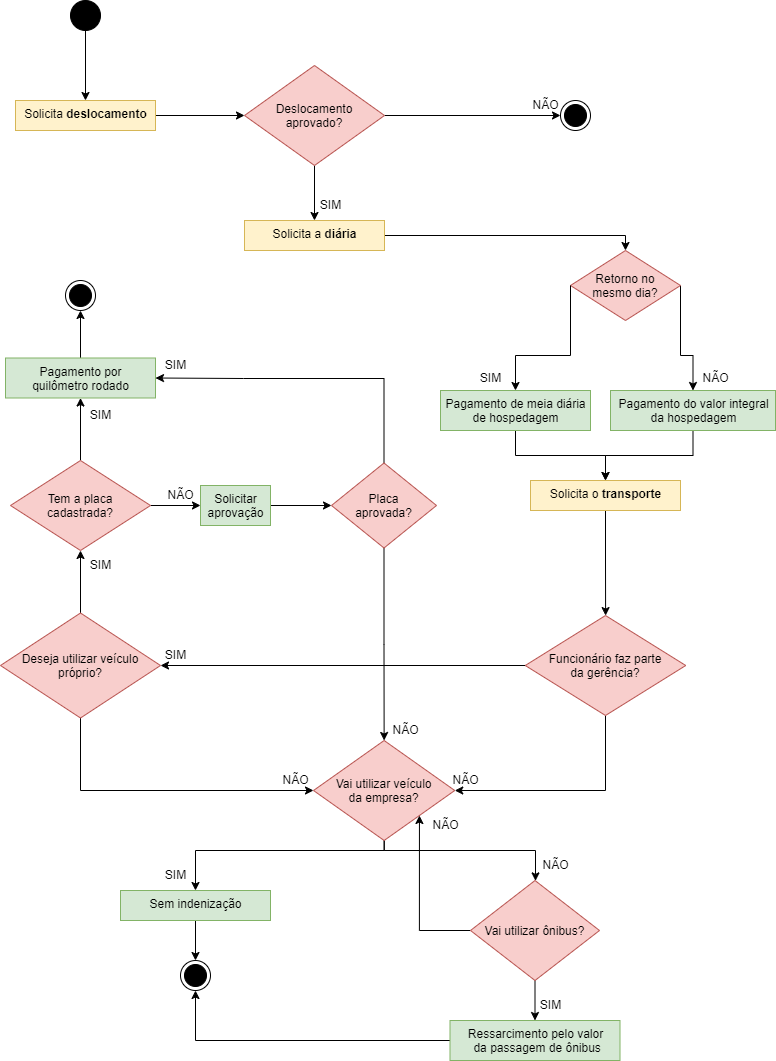

The diagram above was exported from draw.io. Its source (the exported page's mxGraphModel, read from the mxfile embedded in the PNG):
<mxGraphModel dx="1102" dy="685" grid="1" gridSize="10" guides="1" tooltips="1" connect="1" arrows="1" fold="1" page="1" pageScale="1" pageWidth="827" pageHeight="1169" math="0" shadow="0">
  <root>
    <mxCell id="WIyWlLk6GJQsqaUBKTNV-0" />
    <mxCell id="WIyWlLk6GJQsqaUBKTNV-1" parent="WIyWlLk6GJQsqaUBKTNV-0" />
    <mxCell id="ny1xzhh66EAVT1XaJr6e-2" value="" style="edgeStyle=orthogonalEdgeStyle;rounded=0;orthogonalLoop=1;jettySize=auto;html=1;entryX=0.5;entryY=0;entryDx=0;entryDy=0;" edge="1" parent="WIyWlLk6GJQsqaUBKTNV-1" source="ny1xzhh66EAVT1XaJr6e-0" target="ny1xzhh66EAVT1XaJr6e-5">
      <mxGeometry relative="1" as="geometry">
        <mxPoint x="115" y="155" as="targetPoint" />
      </mxGeometry>
    </mxCell>
    <mxCell id="ny1xzhh66EAVT1XaJr6e-0" value="" style="ellipse;fillColor=strokeColor;" vertex="1" parent="WIyWlLk6GJQsqaUBKTNV-1">
      <mxGeometry x="100" y="60" width="30" height="30" as="geometry" />
    </mxCell>
    <mxCell id="ny1xzhh66EAVT1XaJr6e-7" value="" style="edgeStyle=orthogonalEdgeStyle;rounded=0;orthogonalLoop=1;jettySize=auto;html=1;" edge="1" parent="WIyWlLk6GJQsqaUBKTNV-1" source="ny1xzhh66EAVT1XaJr6e-5" target="ny1xzhh66EAVT1XaJr6e-6">
      <mxGeometry relative="1" as="geometry" />
    </mxCell>
    <mxCell id="ny1xzhh66EAVT1XaJr6e-5" value="Solicita &lt;b&gt;deslocamento&lt;/b&gt;" style="html=1;align=center;verticalAlign=top;rounded=1;absoluteArcSize=1;arcSize=0;dashed=0;fillColor=#fff2cc;strokeColor=#d6b656;" vertex="1" parent="WIyWlLk6GJQsqaUBKTNV-1">
      <mxGeometry x="45" y="160" width="140" height="30" as="geometry" />
    </mxCell>
    <mxCell id="ny1xzhh66EAVT1XaJr6e-11" style="edgeStyle=orthogonalEdgeStyle;rounded=0;orthogonalLoop=1;jettySize=auto;html=1;" edge="1" parent="WIyWlLk6GJQsqaUBKTNV-1" source="ny1xzhh66EAVT1XaJr6e-6" target="ny1xzhh66EAVT1XaJr6e-10">
      <mxGeometry relative="1" as="geometry" />
    </mxCell>
    <mxCell id="ny1xzhh66EAVT1XaJr6e-14" style="edgeStyle=orthogonalEdgeStyle;rounded=0;orthogonalLoop=1;jettySize=auto;html=1;entryX=0.5;entryY=0;entryDx=0;entryDy=0;" edge="1" parent="WIyWlLk6GJQsqaUBKTNV-1" source="ny1xzhh66EAVT1XaJr6e-6" target="ny1xzhh66EAVT1XaJr6e-13">
      <mxGeometry relative="1" as="geometry" />
    </mxCell>
    <mxCell id="ny1xzhh66EAVT1XaJr6e-6" value="Deslocamento &#10;aprovado?" style="rhombus;fillColor=#f8cecc;strokeColor=#b85450;" vertex="1" parent="WIyWlLk6GJQsqaUBKTNV-1">
      <mxGeometry x="274" y="125" width="140" height="100" as="geometry" />
    </mxCell>
    <mxCell id="ny1xzhh66EAVT1XaJr6e-10" value="" style="ellipse;html=1;shape=endState;fillColor=strokeColor;" vertex="1" parent="WIyWlLk6GJQsqaUBKTNV-1">
      <mxGeometry x="590" y="160" width="30" height="30" as="geometry" />
    </mxCell>
    <mxCell id="ny1xzhh66EAVT1XaJr6e-12" value="NÃO" style="text;html=1;align=center;verticalAlign=middle;resizable=0;points=[];autosize=1;strokeColor=none;fillColor=none;" vertex="1" parent="WIyWlLk6GJQsqaUBKTNV-1">
      <mxGeometry x="550" y="150" width="50" height="30" as="geometry" />
    </mxCell>
    <mxCell id="ny1xzhh66EAVT1XaJr6e-19" style="edgeStyle=orthogonalEdgeStyle;rounded=0;orthogonalLoop=1;jettySize=auto;html=1;" edge="1" parent="WIyWlLk6GJQsqaUBKTNV-1" source="ny1xzhh66EAVT1XaJr6e-13" target="ny1xzhh66EAVT1XaJr6e-18">
      <mxGeometry relative="1" as="geometry">
        <Array as="points">
          <mxPoint x="655" y="295" />
        </Array>
      </mxGeometry>
    </mxCell>
    <mxCell id="ny1xzhh66EAVT1XaJr6e-13" value="Solicita a &lt;b&gt;diária&lt;/b&gt;" style="html=1;align=center;verticalAlign=top;rounded=1;absoluteArcSize=1;arcSize=0;dashed=0;fillColor=#fff2cc;strokeColor=#d6b656;" vertex="1" parent="WIyWlLk6GJQsqaUBKTNV-1">
      <mxGeometry x="274" y="280" width="140" height="30" as="geometry" />
    </mxCell>
    <mxCell id="ny1xzhh66EAVT1XaJr6e-15" value="SIM" style="text;html=1;align=center;verticalAlign=middle;resizable=0;points=[];autosize=1;strokeColor=none;fillColor=none;" vertex="1" parent="WIyWlLk6GJQsqaUBKTNV-1">
      <mxGeometry x="340" y="250" width="40" height="30" as="geometry" />
    </mxCell>
    <mxCell id="ny1xzhh66EAVT1XaJr6e-65" style="edgeStyle=orthogonalEdgeStyle;rounded=0;orthogonalLoop=1;jettySize=auto;html=1;entryX=0.5;entryY=0;entryDx=0;entryDy=0;fontSize=12;fontColor=#000000;" edge="1" parent="WIyWlLk6GJQsqaUBKTNV-1" source="ny1xzhh66EAVT1XaJr6e-18" target="ny1xzhh66EAVT1XaJr6e-56">
      <mxGeometry relative="1" as="geometry">
        <Array as="points">
          <mxPoint x="710" y="415" />
          <mxPoint x="723" y="415" />
        </Array>
      </mxGeometry>
    </mxCell>
    <mxCell id="ny1xzhh66EAVT1XaJr6e-18" value="Retorno no &#10;mesmo dia?" style="rhombus;fillColor=#f8cecc;strokeColor=#b85450;" vertex="1" parent="WIyWlLk6GJQsqaUBKTNV-1">
      <mxGeometry x="600" y="310" width="110" height="70" as="geometry" />
    </mxCell>
    <mxCell id="ny1xzhh66EAVT1XaJr6e-66" style="edgeStyle=orthogonalEdgeStyle;rounded=0;orthogonalLoop=1;jettySize=auto;html=1;entryX=0.5;entryY=0;entryDx=0;entryDy=0;fontSize=12;fontColor=#000000;" edge="1" parent="WIyWlLk6GJQsqaUBKTNV-1" source="ny1xzhh66EAVT1XaJr6e-21" target="ny1xzhh66EAVT1XaJr6e-61">
      <mxGeometry relative="1" as="geometry" />
    </mxCell>
    <mxCell id="ny1xzhh66EAVT1XaJr6e-21" value="Pagamento de meia diária &lt;br&gt;de hospedagem" style="html=1;align=center;verticalAlign=top;rounded=1;absoluteArcSize=1;arcSize=0;dashed=0;fillColor=#d5e8d4;strokeColor=#82b366;" vertex="1" parent="WIyWlLk6GJQsqaUBKTNV-1">
      <mxGeometry x="470" y="450" width="150" height="40" as="geometry" />
    </mxCell>
    <mxCell id="ny1xzhh66EAVT1XaJr6e-40" style="edgeStyle=orthogonalEdgeStyle;rounded=0;orthogonalLoop=1;jettySize=auto;html=1;entryX=0.5;entryY=1;entryDx=0;entryDy=0;fontSize=12;fontColor=#000000;" edge="1" parent="WIyWlLk6GJQsqaUBKTNV-1" source="ny1xzhh66EAVT1XaJr6e-33" target="ny1xzhh66EAVT1XaJr6e-42">
      <mxGeometry relative="1" as="geometry">
        <mxPoint x="180" y="620" as="targetPoint" />
      </mxGeometry>
    </mxCell>
    <mxCell id="ny1xzhh66EAVT1XaJr6e-80" style="edgeStyle=orthogonalEdgeStyle;rounded=0;orthogonalLoop=1;jettySize=auto;html=1;entryX=0;entryY=0.5;entryDx=0;entryDy=0;fontSize=12;fontColor=#000000;" edge="1" parent="WIyWlLk6GJQsqaUBKTNV-1" source="ny1xzhh66EAVT1XaJr6e-33" target="ny1xzhh66EAVT1XaJr6e-37">
      <mxGeometry relative="1" as="geometry">
        <Array as="points">
          <mxPoint x="110" y="850" />
        </Array>
      </mxGeometry>
    </mxCell>
    <mxCell id="ny1xzhh66EAVT1XaJr6e-33" value="Deseja utilizar veículo &#10;próprio?" style="rhombus;fillColor=#f8cecc;strokeColor=#b85450;fontSize=12;" vertex="1" parent="WIyWlLk6GJQsqaUBKTNV-1">
      <mxGeometry x="30" y="672.5" width="160" height="105" as="geometry" />
    </mxCell>
    <mxCell id="ny1xzhh66EAVT1XaJr6e-35" value="&lt;font color=&quot;#000000&quot;&gt;SIM&lt;/font&gt;" style="text;html=1;align=center;verticalAlign=middle;resizable=0;points=[];autosize=1;strokeColor=none;fillColor=none;fontSize=12;fontColor=#00CC00;" vertex="1" parent="WIyWlLk6GJQsqaUBKTNV-1">
      <mxGeometry x="185" y="700" width="40" height="30" as="geometry" />
    </mxCell>
    <mxCell id="ny1xzhh66EAVT1XaJr6e-83" style="edgeStyle=orthogonalEdgeStyle;rounded=0;orthogonalLoop=1;jettySize=auto;html=1;entryX=0.5;entryY=0;entryDx=0;entryDy=0;fontSize=12;fontColor=#000000;" edge="1" parent="WIyWlLk6GJQsqaUBKTNV-1" source="ny1xzhh66EAVT1XaJr6e-37" target="ny1xzhh66EAVT1XaJr6e-82">
      <mxGeometry relative="1" as="geometry">
        <Array as="points">
          <mxPoint x="414" y="910" />
          <mxPoint x="225" y="910" />
        </Array>
      </mxGeometry>
    </mxCell>
    <mxCell id="ny1xzhh66EAVT1XaJr6e-88" style="edgeStyle=orthogonalEdgeStyle;rounded=0;orthogonalLoop=1;jettySize=auto;html=1;fontSize=12;fontColor=#000000;" edge="1" parent="WIyWlLk6GJQsqaUBKTNV-1" source="ny1xzhh66EAVT1XaJr6e-37" target="ny1xzhh66EAVT1XaJr6e-63">
      <mxGeometry relative="1" as="geometry">
        <Array as="points">
          <mxPoint x="414" y="910" />
          <mxPoint x="565" y="910" />
        </Array>
      </mxGeometry>
    </mxCell>
    <mxCell id="ny1xzhh66EAVT1XaJr6e-37" value="Vai utilizar veículo &#10;da empresa?" style="rhombus;fillColor=#f8cecc;strokeColor=#b85450;fontSize=12;" vertex="1" parent="WIyWlLk6GJQsqaUBKTNV-1">
      <mxGeometry x="343" y="800" width="141.25" height="100" as="geometry" />
    </mxCell>
    <mxCell id="ny1xzhh66EAVT1XaJr6e-41" value="&lt;font color=&quot;#000000&quot;&gt;SIM&lt;/font&gt;" style="text;html=1;align=center;verticalAlign=middle;resizable=0;points=[];autosize=1;strokeColor=none;fillColor=none;fontSize=12;fontColor=#00CC00;" vertex="1" parent="WIyWlLk6GJQsqaUBKTNV-1">
      <mxGeometry x="110" y="610" width="40" height="30" as="geometry" />
    </mxCell>
    <mxCell id="ny1xzhh66EAVT1XaJr6e-45" value="" style="edgeStyle=orthogonalEdgeStyle;rounded=0;orthogonalLoop=1;jettySize=auto;html=1;fontSize=12;fontColor=#000000;" edge="1" parent="WIyWlLk6GJQsqaUBKTNV-1" source="ny1xzhh66EAVT1XaJr6e-42" target="ny1xzhh66EAVT1XaJr6e-44">
      <mxGeometry relative="1" as="geometry" />
    </mxCell>
    <mxCell id="ny1xzhh66EAVT1XaJr6e-50" style="edgeStyle=orthogonalEdgeStyle;rounded=0;orthogonalLoop=1;jettySize=auto;html=1;entryX=0;entryY=0.5;entryDx=0;entryDy=0;fontSize=12;fontColor=#000000;" edge="1" parent="WIyWlLk6GJQsqaUBKTNV-1" source="ny1xzhh66EAVT1XaJr6e-42" target="ny1xzhh66EAVT1XaJr6e-49">
      <mxGeometry relative="1" as="geometry" />
    </mxCell>
    <mxCell id="ny1xzhh66EAVT1XaJr6e-42" value="Tem a placa &#10;cadastrada?" style="rhombus;fillColor=#f8cecc;strokeColor=#b85450;fontSize=12;" vertex="1" parent="WIyWlLk6GJQsqaUBKTNV-1">
      <mxGeometry x="40" y="520" width="140" height="90" as="geometry" />
    </mxCell>
    <mxCell id="ny1xzhh66EAVT1XaJr6e-48" value="" style="edgeStyle=orthogonalEdgeStyle;rounded=0;orthogonalLoop=1;jettySize=auto;html=1;fontSize=12;fontColor=#000000;" edge="1" parent="WIyWlLk6GJQsqaUBKTNV-1" source="ny1xzhh66EAVT1XaJr6e-44" target="ny1xzhh66EAVT1XaJr6e-47">
      <mxGeometry relative="1" as="geometry" />
    </mxCell>
    <mxCell id="ny1xzhh66EAVT1XaJr6e-44" value="Pagamento por&lt;br&gt;quilômetro rodado" style="html=1;align=center;verticalAlign=top;rounded=1;absoluteArcSize=1;arcSize=0;dashed=0;fillColor=#d5e8d4;strokeColor=#82b366;" vertex="1" parent="WIyWlLk6GJQsqaUBKTNV-1">
      <mxGeometry x="35" y="417.5" width="150" height="40" as="geometry" />
    </mxCell>
    <mxCell id="ny1xzhh66EAVT1XaJr6e-46" value="&lt;font color=&quot;#000000&quot;&gt;SIM&lt;/font&gt;" style="text;html=1;align=center;verticalAlign=middle;resizable=0;points=[];autosize=1;strokeColor=none;fillColor=none;fontSize=12;fontColor=#00CC00;" vertex="1" parent="WIyWlLk6GJQsqaUBKTNV-1">
      <mxGeometry x="110" y="460" width="40" height="30" as="geometry" />
    </mxCell>
    <mxCell id="ny1xzhh66EAVT1XaJr6e-47" value="" style="ellipse;html=1;shape=endState;fillColor=strokeColor;fontSize=12;fontColor=#000000;" vertex="1" parent="WIyWlLk6GJQsqaUBKTNV-1">
      <mxGeometry x="95" y="340" width="30" height="30" as="geometry" />
    </mxCell>
    <mxCell id="ny1xzhh66EAVT1XaJr6e-69" value="" style="edgeStyle=orthogonalEdgeStyle;rounded=0;orthogonalLoop=1;jettySize=auto;html=1;fontSize=12;fontColor=#000000;" edge="1" parent="WIyWlLk6GJQsqaUBKTNV-1" source="ny1xzhh66EAVT1XaJr6e-49" target="ny1xzhh66EAVT1XaJr6e-52">
      <mxGeometry relative="1" as="geometry" />
    </mxCell>
    <mxCell id="ny1xzhh66EAVT1XaJr6e-49" value="Solicitar &lt;br&gt;aprovação" style="html=1;align=center;verticalAlign=top;rounded=1;absoluteArcSize=1;arcSize=0;dashed=0;fillColor=#d5e8d4;strokeColor=#82b366;" vertex="1" parent="WIyWlLk6GJQsqaUBKTNV-1">
      <mxGeometry x="230" y="545" width="70" height="40" as="geometry" />
    </mxCell>
    <mxCell id="ny1xzhh66EAVT1XaJr6e-51" value="NÃO" style="text;html=1;align=center;verticalAlign=middle;resizable=0;points=[];autosize=1;strokeColor=none;fillColor=none;fontSize=12;fontColor=#000000;" vertex="1" parent="WIyWlLk6GJQsqaUBKTNV-1">
      <mxGeometry x="185" y="540" width="50" height="30" as="geometry" />
    </mxCell>
    <mxCell id="ny1xzhh66EAVT1XaJr6e-75" style="edgeStyle=orthogonalEdgeStyle;rounded=0;orthogonalLoop=1;jettySize=auto;html=1;entryX=1;entryY=0.5;entryDx=0;entryDy=0;fontSize=12;fontColor=#000000;" edge="1" parent="WIyWlLk6GJQsqaUBKTNV-1" source="ny1xzhh66EAVT1XaJr6e-52" target="ny1xzhh66EAVT1XaJr6e-44">
      <mxGeometry relative="1" as="geometry">
        <Array as="points">
          <mxPoint x="414" y="438" />
          <mxPoint x="273" y="438" />
        </Array>
      </mxGeometry>
    </mxCell>
    <mxCell id="ny1xzhh66EAVT1XaJr6e-77" style="edgeStyle=orthogonalEdgeStyle;rounded=0;orthogonalLoop=1;jettySize=auto;html=1;entryX=0.5;entryY=0;entryDx=0;entryDy=0;fontSize=12;fontColor=#000000;" edge="1" parent="WIyWlLk6GJQsqaUBKTNV-1" source="ny1xzhh66EAVT1XaJr6e-52" target="ny1xzhh66EAVT1XaJr6e-37">
      <mxGeometry relative="1" as="geometry" />
    </mxCell>
    <mxCell id="ny1xzhh66EAVT1XaJr6e-52" value="Placa &#10;aprovada?" style="rhombus;fillColor=#f8cecc;strokeColor=#b85450;fontSize=12;" vertex="1" parent="WIyWlLk6GJQsqaUBKTNV-1">
      <mxGeometry x="361" y="522.5" width="105" height="85" as="geometry" />
    </mxCell>
    <mxCell id="ny1xzhh66EAVT1XaJr6e-53" style="edgeStyle=orthogonalEdgeStyle;rounded=0;orthogonalLoop=1;jettySize=auto;html=1;entryX=0.5;entryY=0;entryDx=0;entryDy=0;exitX=0;exitY=0.5;exitDx=0;exitDy=0;" edge="1" parent="WIyWlLk6GJQsqaUBKTNV-1" source="ny1xzhh66EAVT1XaJr6e-18" target="ny1xzhh66EAVT1XaJr6e-21">
      <mxGeometry relative="1" as="geometry">
        <mxPoint x="440" y="355" as="sourcePoint" />
        <mxPoint x="395" y="440" as="targetPoint" />
        <Array as="points">
          <mxPoint x="600" y="415" />
          <mxPoint x="545" y="415" />
        </Array>
      </mxGeometry>
    </mxCell>
    <mxCell id="ny1xzhh66EAVT1XaJr6e-55" style="edgeStyle=orthogonalEdgeStyle;rounded=0;orthogonalLoop=1;jettySize=auto;html=1;entryX=0.5;entryY=0;entryDx=0;entryDy=0;" edge="1" parent="WIyWlLk6GJQsqaUBKTNV-1" source="ny1xzhh66EAVT1XaJr6e-56" target="ny1xzhh66EAVT1XaJr6e-61">
      <mxGeometry relative="1" as="geometry" />
    </mxCell>
    <mxCell id="ny1xzhh66EAVT1XaJr6e-56" value="Pagamento do valor integral &lt;br&gt;da hospedagem" style="html=1;align=center;verticalAlign=top;rounded=1;absoluteArcSize=1;arcSize=0;dashed=0;fillColor=#d5e8d4;strokeColor=#82b366;" vertex="1" parent="WIyWlLk6GJQsqaUBKTNV-1">
      <mxGeometry x="640" y="450" width="165" height="40" as="geometry" />
    </mxCell>
    <mxCell id="ny1xzhh66EAVT1XaJr6e-58" value="SIM" style="text;html=1;align=center;verticalAlign=middle;resizable=0;points=[];autosize=1;strokeColor=none;fillColor=none;" vertex="1" parent="WIyWlLk6GJQsqaUBKTNV-1">
      <mxGeometry x="500" y="422.5" width="40" height="30" as="geometry" />
    </mxCell>
    <mxCell id="ny1xzhh66EAVT1XaJr6e-59" value="NÃO" style="text;html=1;align=center;verticalAlign=middle;resizable=0;points=[];autosize=1;strokeColor=none;fillColor=none;" vertex="1" parent="WIyWlLk6GJQsqaUBKTNV-1">
      <mxGeometry x="720" y="422.5" width="50" height="30" as="geometry" />
    </mxCell>
    <mxCell id="ny1xzhh66EAVT1XaJr6e-60" style="edgeStyle=orthogonalEdgeStyle;rounded=0;orthogonalLoop=1;jettySize=auto;html=1;fontColor=#00CC00;" edge="1" parent="WIyWlLk6GJQsqaUBKTNV-1" source="ny1xzhh66EAVT1XaJr6e-61" target="ny1xzhh66EAVT1XaJr6e-62">
      <mxGeometry relative="1" as="geometry" />
    </mxCell>
    <mxCell id="ny1xzhh66EAVT1XaJr6e-61" value="Solicita o &lt;b&gt;transporte&lt;/b&gt;" style="html=1;align=center;verticalAlign=top;rounded=1;absoluteArcSize=1;arcSize=0;dashed=0;fillColor=#fff2cc;strokeColor=#d6b656;" vertex="1" parent="WIyWlLk6GJQsqaUBKTNV-1">
      <mxGeometry x="560" y="540" width="150" height="30" as="geometry" />
    </mxCell>
    <mxCell id="ny1xzhh66EAVT1XaJr6e-68" style="edgeStyle=orthogonalEdgeStyle;rounded=0;orthogonalLoop=1;jettySize=auto;html=1;entryX=1;entryY=0.5;entryDx=0;entryDy=0;fontSize=12;fontColor=#000000;" edge="1" parent="WIyWlLk6GJQsqaUBKTNV-1" source="ny1xzhh66EAVT1XaJr6e-62" target="ny1xzhh66EAVT1XaJr6e-33">
      <mxGeometry relative="1" as="geometry" />
    </mxCell>
    <mxCell id="ny1xzhh66EAVT1XaJr6e-78" style="edgeStyle=orthogonalEdgeStyle;rounded=0;orthogonalLoop=1;jettySize=auto;html=1;entryX=1;entryY=0.5;entryDx=0;entryDy=0;fontSize=12;fontColor=#000000;exitX=0.5;exitY=1;exitDx=0;exitDy=0;" edge="1" parent="WIyWlLk6GJQsqaUBKTNV-1" source="ny1xzhh66EAVT1XaJr6e-62" target="ny1xzhh66EAVT1XaJr6e-37">
      <mxGeometry relative="1" as="geometry">
        <Array as="points">
          <mxPoint x="635" y="850" />
        </Array>
      </mxGeometry>
    </mxCell>
    <mxCell id="ny1xzhh66EAVT1XaJr6e-62" value="Funcionário faz parte &#10;da gerência?" style="rhombus;fillColor=#f8cecc;strokeColor=#b85450;fontSize=12;" vertex="1" parent="WIyWlLk6GJQsqaUBKTNV-1">
      <mxGeometry x="554.75" y="675" width="160.5" height="100" as="geometry" />
    </mxCell>
    <mxCell id="ny1xzhh66EAVT1XaJr6e-91" style="edgeStyle=orthogonalEdgeStyle;rounded=0;orthogonalLoop=1;jettySize=auto;html=1;entryX=0.5;entryY=0;entryDx=0;entryDy=0;fontSize=12;fontColor=#000000;" edge="1" parent="WIyWlLk6GJQsqaUBKTNV-1" source="ny1xzhh66EAVT1XaJr6e-63" target="ny1xzhh66EAVT1XaJr6e-90">
      <mxGeometry relative="1" as="geometry" />
    </mxCell>
    <mxCell id="ny1xzhh66EAVT1XaJr6e-94" style="edgeStyle=orthogonalEdgeStyle;rounded=0;orthogonalLoop=1;jettySize=auto;html=1;entryX=1;entryY=1;entryDx=0;entryDy=0;fontSize=12;fontColor=#000000;" edge="1" parent="WIyWlLk6GJQsqaUBKTNV-1" source="ny1xzhh66EAVT1XaJr6e-63" target="ny1xzhh66EAVT1XaJr6e-37">
      <mxGeometry relative="1" as="geometry" />
    </mxCell>
    <mxCell id="ny1xzhh66EAVT1XaJr6e-63" value="Vai utilizar ônibus?" style="rhombus;fillColor=#f8cecc;strokeColor=#b85450;fontSize=12;" vertex="1" parent="WIyWlLk6GJQsqaUBKTNV-1">
      <mxGeometry x="500" y="940" width="129" height="100" as="geometry" />
    </mxCell>
    <mxCell id="ny1xzhh66EAVT1XaJr6e-76" value="SIM" style="text;html=1;align=center;verticalAlign=middle;resizable=0;points=[];autosize=1;strokeColor=none;fillColor=none;fontSize=12;fontColor=#000000;" vertex="1" parent="WIyWlLk6GJQsqaUBKTNV-1">
      <mxGeometry x="185" y="410" width="40" height="30" as="geometry" />
    </mxCell>
    <mxCell id="ny1xzhh66EAVT1XaJr6e-79" value="NÃO" style="text;html=1;align=center;verticalAlign=middle;resizable=0;points=[];autosize=1;strokeColor=none;fillColor=none;fontSize=12;fontColor=#000000;" vertex="1" parent="WIyWlLk6GJQsqaUBKTNV-1">
      <mxGeometry x="470" y="825" width="50" height="30" as="geometry" />
    </mxCell>
    <mxCell id="ny1xzhh66EAVT1XaJr6e-81" value="NÃO" style="text;html=1;align=center;verticalAlign=middle;resizable=0;points=[];autosize=1;strokeColor=none;fillColor=none;fontSize=12;fontColor=#000000;" vertex="1" parent="WIyWlLk6GJQsqaUBKTNV-1">
      <mxGeometry x="300" y="825" width="50" height="30" as="geometry" />
    </mxCell>
    <mxCell id="ny1xzhh66EAVT1XaJr6e-87" style="edgeStyle=orthogonalEdgeStyle;rounded=0;orthogonalLoop=1;jettySize=auto;html=1;entryX=0.5;entryY=0;entryDx=0;entryDy=0;fontSize=12;fontColor=#000000;" edge="1" parent="WIyWlLk6GJQsqaUBKTNV-1" source="ny1xzhh66EAVT1XaJr6e-82" target="ny1xzhh66EAVT1XaJr6e-86">
      <mxGeometry relative="1" as="geometry" />
    </mxCell>
    <mxCell id="ny1xzhh66EAVT1XaJr6e-82" value="Sem indenização&lt;br&gt;" style="html=1;align=center;verticalAlign=top;rounded=1;absoluteArcSize=1;arcSize=0;dashed=0;fillColor=#d5e8d4;strokeColor=#82b366;" vertex="1" parent="WIyWlLk6GJQsqaUBKTNV-1">
      <mxGeometry x="150" y="950" width="150" height="30" as="geometry" />
    </mxCell>
    <mxCell id="ny1xzhh66EAVT1XaJr6e-84" value="SIM" style="text;html=1;align=center;verticalAlign=middle;resizable=0;points=[];autosize=1;strokeColor=none;fillColor=none;fontSize=12;fontColor=#000000;" vertex="1" parent="WIyWlLk6GJQsqaUBKTNV-1">
      <mxGeometry x="185" y="920" width="40" height="30" as="geometry" />
    </mxCell>
    <mxCell id="ny1xzhh66EAVT1XaJr6e-86" value="" style="ellipse;html=1;shape=endState;fillColor=strokeColor;fontSize=12;fontColor=#000000;" vertex="1" parent="WIyWlLk6GJQsqaUBKTNV-1">
      <mxGeometry x="210" y="1020" width="30" height="30" as="geometry" />
    </mxCell>
    <mxCell id="ny1xzhh66EAVT1XaJr6e-89" value="NÃO" style="text;html=1;align=center;verticalAlign=middle;resizable=0;points=[];autosize=1;strokeColor=none;fillColor=none;fontSize=12;fontColor=#000000;" vertex="1" parent="WIyWlLk6GJQsqaUBKTNV-1">
      <mxGeometry x="560" y="910" width="50" height="30" as="geometry" />
    </mxCell>
    <mxCell id="ny1xzhh66EAVT1XaJr6e-92" style="edgeStyle=orthogonalEdgeStyle;rounded=0;orthogonalLoop=1;jettySize=auto;html=1;entryX=0.5;entryY=1;entryDx=0;entryDy=0;fontSize=12;fontColor=#000000;" edge="1" parent="WIyWlLk6GJQsqaUBKTNV-1" source="ny1xzhh66EAVT1XaJr6e-90" target="ny1xzhh66EAVT1XaJr6e-86">
      <mxGeometry relative="1" as="geometry" />
    </mxCell>
    <mxCell id="ny1xzhh66EAVT1XaJr6e-90" value="Ressarcimento pelo valor&lt;br&gt;&amp;nbsp;da passagem de ônibus" style="html=1;align=center;verticalAlign=top;rounded=1;absoluteArcSize=1;arcSize=0;dashed=0;fillColor=#d5e8d4;strokeColor=#82b366;" vertex="1" parent="WIyWlLk6GJQsqaUBKTNV-1">
      <mxGeometry x="479.5" y="1080" width="170" height="40" as="geometry" />
    </mxCell>
    <mxCell id="ny1xzhh66EAVT1XaJr6e-93" value="SIM" style="text;html=1;align=center;verticalAlign=middle;resizable=0;points=[];autosize=1;strokeColor=none;fillColor=none;fontSize=12;fontColor=#000000;" vertex="1" parent="WIyWlLk6GJQsqaUBKTNV-1">
      <mxGeometry x="560" y="1050" width="40" height="30" as="geometry" />
    </mxCell>
    <mxCell id="ny1xzhh66EAVT1XaJr6e-95" value="NÃO" style="text;html=1;align=center;verticalAlign=middle;resizable=0;points=[];autosize=1;strokeColor=none;fillColor=none;fontSize=12;fontColor=#000000;" vertex="1" parent="WIyWlLk6GJQsqaUBKTNV-1">
      <mxGeometry x="450" y="870" width="50" height="30" as="geometry" />
    </mxCell>
    <mxCell id="ny1xzhh66EAVT1XaJr6e-96" value="NÃO" style="text;html=1;align=center;verticalAlign=middle;resizable=0;points=[];autosize=1;strokeColor=none;fillColor=none;fontSize=12;fontColor=#000000;" vertex="1" parent="WIyWlLk6GJQsqaUBKTNV-1">
      <mxGeometry x="410" y="775" width="50" height="30" as="geometry" />
    </mxCell>
  </root>
</mxGraphModel>